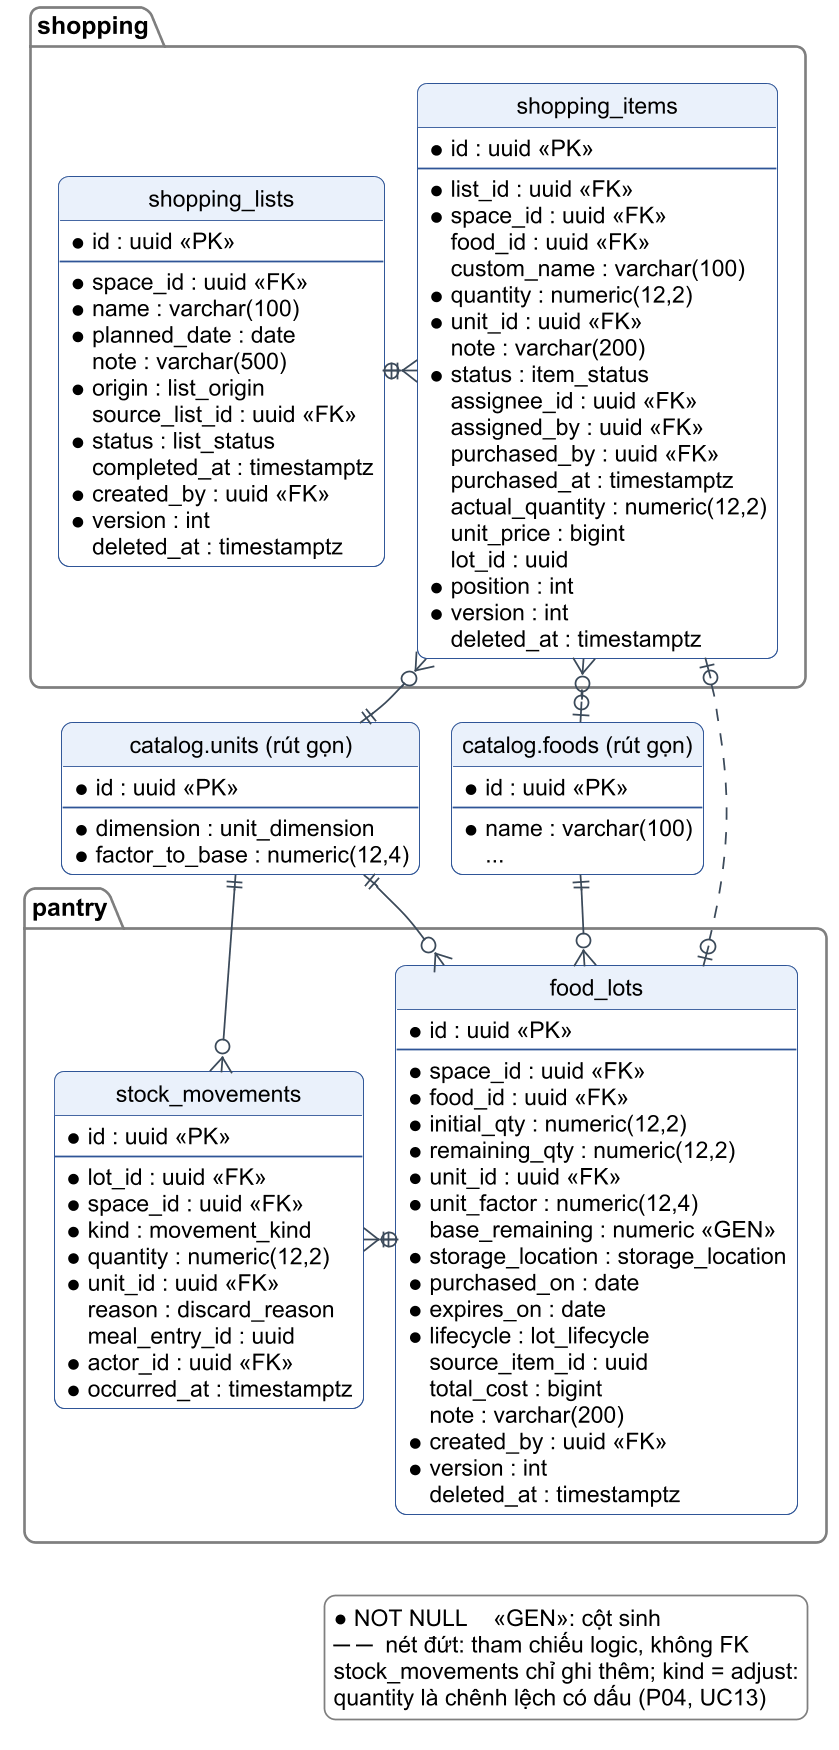

The diagram above was rendered by PlantUML. Its source (embedded in the PNG):
@startuml c3-22-erd-mua-sam-tu-lanh
!include _style-c3.iuml
hide circle
hide methods
hide stereotype
skinparam linetype ortho
skinparam nodesep 60
skinparam ranksep 70

package "shopping" as psh {
  entity "shopping_lists" as sl {
    * id : uuid <<PK>>
    --
    * space_id : uuid <<FK>>
    * name : varchar(100)
    * planned_date : date
    note : varchar(500)
    * origin : list_origin
    source_list_id : uuid <<FK>>
    * status : list_status
    completed_at : timestamptz
    * created_by : uuid <<FK>>
    * version : int
    deleted_at : timestamptz
  }
  entity "shopping_items" as si {
    * id : uuid <<PK>>
    --
    * list_id : uuid <<FK>>
    * space_id : uuid <<FK>>
    food_id : uuid <<FK>>
    custom_name : varchar(100)
    * quantity : numeric(12,2)
    * unit_id : uuid <<FK>>
    note : varchar(200)
    * status : item_status
    assignee_id : uuid <<FK>>
    assigned_by : uuid <<FK>>
    purchased_by : uuid <<FK>>
    purchased_at : timestamptz
    actual_quantity : numeric(12,2)
    unit_price : bigint
    lot_id : uuid
    * position : int
    * version : int
    deleted_at : timestamptz
  }
}

entity "catalog.units (rút gọn)" as un {
  * id : uuid <<PK>>
  --
  * dimension : unit_dimension
  * factor_to_base : numeric(12,4)
}
entity "catalog.foods (rút gọn)" as fd {
  * id : uuid <<PK>>
  --
  * name : varchar(100)
  ...
}

package "pantry" as ppt {
  entity "stock_movements" as sm {
    * id : uuid <<PK>>
    --
    * lot_id : uuid <<FK>>
    * space_id : uuid <<FK>>
    * kind : movement_kind
    * quantity : numeric(12,2)
    * unit_id : uuid <<FK>>
    reason : discard_reason
    meal_entry_id : uuid
    * actor_id : uuid <<FK>>
    * occurred_at : timestamptz
  }
  entity "food_lots" as fl {
    * id : uuid <<PK>>
    --
    * space_id : uuid <<FK>>
    * food_id : uuid <<FK>>
    * initial_qty : numeric(12,2)
    * remaining_qty : numeric(12,2)
    * unit_id : uuid <<FK>>
    * unit_factor : numeric(12,4)
    base_remaining : numeric <<GEN>>
    * storage_location : storage_location
    * purchased_on : date
    * expires_on : date
    * lifecycle : lot_lifecycle
    source_item_id : uuid
    total_cost : bigint
    note : varchar(200)
    * created_by : uuid <<FK>>
    * version : int
    deleted_at : timestamptz
  }
}

legend bottom right
  ● NOT NULL    «GEN»: cột sinh
  ─ ─  nét đứt: tham chiếu logic, không FK
  stock_movements chỉ ghi thêm; kind = adjust:
  quantity là chênh lệch có dấu (P04, UC13)
endlegend

sl ||-right-o{ si
si }o-down-|| un
si }o-down-o| fd
si |o.down.o| fl
sm }o-right-|| fl
fl }o-up-|| un
fl }o-up-|| fd
sm }o-up-|| un
sl -[hidden]down- un
un -[hidden]right- fd
@enduml